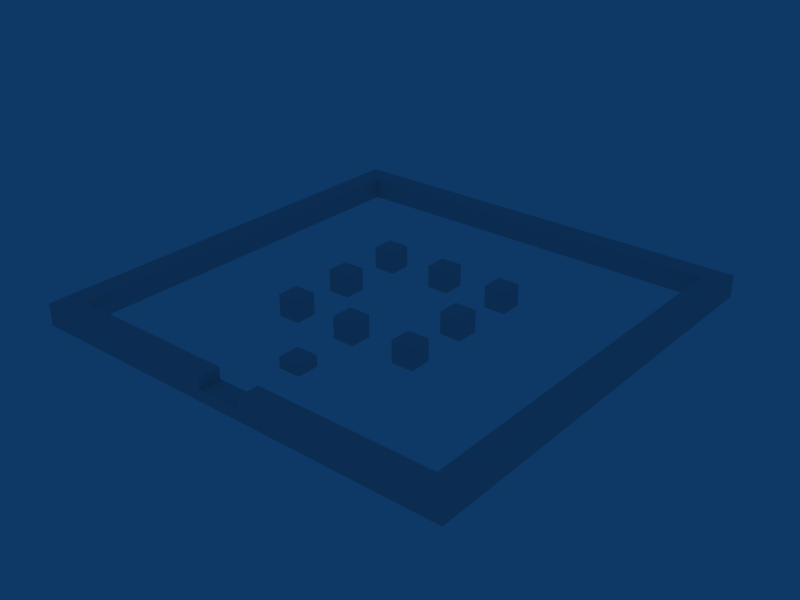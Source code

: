 # Source: level_n.blend  (saved by Blender 2.49.2; exported with 4.5.12 LTS)
import bpy
from mathutils import Matrix  # noqa: F401  (used for matrix-valued properties, if any)

bpy.ops.wm.read_factory_settings(use_empty=True)
scene = bpy.context.scene
scene.name = 'Scene'

# ---- collections
col_collection_1 = bpy.data.collections.new('Collection 1'); scene.collection.children.link(col_collection_1)

# ---- materials (node trees are filled in below, after node groups)
mat_material = bpy.data.materials.new('Material')
mat_material.alpha_threshold = 0.0
mat_material.roughness = 0.5
mat_material.line_color = (0.0, 0.0, 0.0, 1.0)

# ---- material node trees

# ---- world
world_world = bpy.data.worlds.new('World'); scene.world = world_world
world_world.color = (0.05656, 0.2208, 0.4)
world_world.use_sun_shadow = False
world_world.sun_shadow_jitter_overblur = 0.0
world_world.cycles.sampling_method = 'MANUAL'
world_world.cycles.sample_map_resolution = 256

# ---- meshes
me_cube_162 = bpy.data.meshes.new('Cube.162')
me_cube_162.from_pydata([(1.0, 1.0, -1.0), (1.0, -1.0, -1.0), (-1.0, -1.0, -1.0), (-1.0, 1.0, -1.0), (1.0, 1.0, 1.0), (1.0, -1.0, 1.0), (-1.0, -1.0, 1.0), (-1.0, 1.0, 1.0)], [], [(0, 1, 2, 3), (4, 7, 6, 5), (0, 4, 5, 1), (1, 5, 6, 2), (2, 6, 7, 3), (4, 0, 3, 7)])
_uv = me_cube_162.uv_layers.new(name='UVTex')
_uv.uv.foreach_set('vector', [0.0, 0.0, 0.0, -1.0, -1.0, -1.0, -1.0, 2.384e-07, 2.384e-07, 1.0, -1.0, 1.0, -1.0, 1.788e-07, -3.576e-07, -2.98e-07, 0.0, 0.0, -2.384e-07, 1.0, -1.0, 1.0, -1.0, 0.0, 0.0, 0.0, -3.576e-07, 1.0, -1.0, 1.0, -1.0, 0.0, 8.941e-08, 0.0, 1.788e-07, 1.0, 1.0, 1.0, 1.0, 0.0, 2.384e-07, 0.0, 0.0, -1.0, -1.0, -1.0, -1.0, 0.0])
me_cube_162.materials.append(mat_material)
me_cube_162.use_remesh_preserve_volume = False
me_cube_162.use_remesh_preserve_attributes = False
me_cube_162.use_mirror_vertex_groups = False
me_cube_162.update()
me_cube_161 = bpy.data.meshes.new('Cube.161')
me_cube_161.from_pydata([(1.0, 1.0, -1.0), (1.0, -1.0, -1.0), (-1.0, -1.0, -1.0), (-1.0, 1.0, -1.0), (1.0, 1.0, 1.0), (1.0, -1.0, 1.0), (-1.0, -1.0, 1.0), (-1.0, 1.0, 1.0)], [], [(0, 1, 2, 3), (4, 7, 6, 5), (0, 4, 5, 1), (1, 5, 6, 2), (2, 6, 7, 3), (4, 0, 3, 7)])
_uv = me_cube_161.uv_layers.new(name='UVTex')
_uv.uv.foreach_set('vector', [0.0, 0.0, 0.0, -1.0, -1.0, -1.0, -1.0, 2.384e-07, 2.384e-07, 1.0, -1.0, 1.0, -1.0, 1.788e-07, -3.576e-07, -2.98e-07, 0.0, 0.0, -2.384e-07, 1.0, -1.0, 1.0, -1.0, 0.0, 0.0, 0.0, -3.576e-07, 1.0, -1.0, 1.0, -1.0, 0.0, 8.941e-08, 0.0, 1.788e-07, 1.0, 1.0, 1.0, 1.0, 0.0, 2.384e-07, 0.0, 0.0, -1.0, -1.0, -1.0, -1.0, 0.0])
me_cube_161.materials.append(mat_material)
me_cube_161.use_remesh_preserve_volume = False
me_cube_161.use_remesh_preserve_attributes = False
me_cube_161.use_mirror_vertex_groups = False
me_cube_161.update()
me_cube_160 = bpy.data.meshes.new('Cube.160')
me_cube_160.from_pydata([(1.0, 1.0, -1.0), (1.0, -1.0, -1.0), (-1.0, -1.0, -1.0), (-1.0, 1.0, -1.0), (1.0, 1.0, 1.0), (1.0, -1.0, 1.0), (-1.0, -1.0, 1.0), (-1.0, 1.0, 1.0)], [], [(0, 1, 2, 3), (4, 7, 6, 5), (0, 4, 5, 1), (1, 5, 6, 2), (2, 6, 7, 3), (4, 0, 3, 7)])
_uv = me_cube_160.uv_layers.new(name='UVTex')
_uv.uv.foreach_set('vector', [0.0, 0.0, 0.0, -1.0, -1.0, -1.0, -1.0, 2.384e-07, 2.384e-07, 1.0, -1.0, 1.0, -1.0, 1.788e-07, -3.576e-07, -2.98e-07, 0.0, 0.0, -2.384e-07, 1.0, -1.0, 1.0, -1.0, 0.0, 0.0, 0.0, -3.576e-07, 1.0, -1.0, 1.0, -1.0, 0.0, 8.941e-08, 0.0, 1.788e-07, 1.0, 1.0, 1.0, 1.0, 0.0, 2.384e-07, 0.0, 0.0, -1.0, -1.0, -1.0, -1.0, 0.0])
me_cube_160.materials.append(mat_material)
me_cube_160.use_remesh_preserve_volume = False
me_cube_160.use_remesh_preserve_attributes = False
me_cube_160.use_mirror_vertex_groups = False
me_cube_160.update()
me_cube_159 = bpy.data.meshes.new('Cube.159')
me_cube_159.from_pydata([(1.0, 1.0, -1.0), (1.0, -1.0, -1.0), (-1.0, -1.0, -1.0), (-1.0, 1.0, -1.0), (1.0, 1.0, 1.0), (1.0, -1.0, 1.0), (-1.0, -1.0, 1.0), (-1.0, 1.0, 1.0)], [], [(0, 1, 2, 3), (4, 7, 6, 5), (0, 4, 5, 1), (1, 5, 6, 2), (2, 6, 7, 3), (4, 0, 3, 7)])
_uv = me_cube_159.uv_layers.new(name='UVTex')
_uv.uv.foreach_set('vector', [0.0, 0.0, 0.0, -1.0, -1.0, -1.0, -1.0, 2.384e-07, 2.384e-07, 1.0, -1.0, 1.0, -1.0, 1.788e-07, -3.576e-07, -2.98e-07, 0.0, 0.0, -2.384e-07, 1.0, -1.0, 1.0, -1.0, 0.0, 0.0, 0.0, -3.576e-07, 1.0, -1.0, 1.0, -1.0, 0.0, 8.941e-08, 0.0, 1.788e-07, 1.0, 1.0, 1.0, 1.0, 0.0, 2.384e-07, 0.0, 0.0, -1.0, -1.0, -1.0, -1.0, 0.0])
me_cube_159.materials.append(mat_material)
me_cube_159.use_remesh_preserve_volume = False
me_cube_159.use_remesh_preserve_attributes = False
me_cube_159.use_mirror_vertex_groups = False
me_cube_159.update()
me_cube_157 = bpy.data.meshes.new('Cube.157')
me_cube_157.from_pydata([(1.0, 1.0, -1.0), (1.0, -1.0, -1.0), (-1.0, -1.0, -1.0), (-1.0, 1.0, -1.0), (1.0, 1.0, 1.0), (1.0, -1.0, 1.0), (-1.0, -1.0, 1.0), (-1.0, 1.0, 1.0)], [], [(0, 1, 2, 3), (4, 7, 6, 5), (0, 4, 5, 1), (1, 5, 6, 2), (2, 6, 7, 3), (4, 0, 3, 7)])
_uv = me_cube_157.uv_layers.new(name='UVTex')
_uv.uv.foreach_set('vector', [0.0, 0.0, 0.0, -1.0, -1.0, -1.0, -1.0, 2.384e-07, 2.384e-07, 1.0, -1.0, 1.0, -1.0, 1.788e-07, -3.576e-07, -2.98e-07, 0.0, 0.0, -2.384e-07, 1.0, -1.0, 1.0, -1.0, 0.0, 0.0, 0.0, -3.576e-07, 1.0, -1.0, 1.0, -1.0, 0.0, 8.941e-08, 0.0, 1.788e-07, 1.0, 1.0, 1.0, 1.0, 0.0, 2.384e-07, 0.0, 0.0, -1.0, -1.0, -1.0, -1.0, 0.0])
me_cube_157.materials.append(mat_material)
me_cube_157.use_remesh_preserve_volume = False
me_cube_157.use_remesh_preserve_attributes = False
me_cube_157.use_mirror_vertex_groups = False
me_cube_157.update()
me_cube_156 = bpy.data.meshes.new('Cube.156')
me_cube_156.from_pydata([(1.0, 1.0, -1.0), (1.0, -1.0, -1.0), (-1.0, -1.0, -1.0), (-1.0, 1.0, -1.0), (1.0, 1.0, 1.0), (1.0, -1.0, 1.0), (-1.0, -1.0, 1.0), (-1.0, 1.0, 1.0)], [], [(0, 1, 2, 3), (4, 7, 6, 5), (0, 4, 5, 1), (1, 5, 6, 2), (2, 6, 7, 3), (4, 0, 3, 7)])
_uv = me_cube_156.uv_layers.new(name='UVTex')
_uv.uv.foreach_set('vector', [0.0, 0.0, 0.0, -1.0, -1.0, -1.0, -1.0, 2.384e-07, 2.384e-07, 1.0, -1.0, 1.0, -1.0, 1.788e-07, -3.576e-07, -2.98e-07, 0.0, 0.0, -2.384e-07, 1.0, -1.0, 1.0, -1.0, 0.0, 0.0, 0.0, -3.576e-07, 1.0, -1.0, 1.0, -1.0, 0.0, 8.941e-08, 0.0, 1.788e-07, 1.0, 1.0, 1.0, 1.0, 0.0, 2.384e-07, 0.0, 0.0, -1.0, -1.0, -1.0, -1.0, 0.0])
me_cube_156.materials.append(mat_material)
me_cube_156.use_remesh_preserve_volume = False
me_cube_156.use_remesh_preserve_attributes = False
me_cube_156.use_mirror_vertex_groups = False
me_cube_156.update()
me_cube_155 = bpy.data.meshes.new('Cube.155')
me_cube_155.from_pydata([(1.0, 1.0, -1.0), (1.0, -1.0, -1.0), (-1.0, -1.0, -1.0), (-1.0, 1.0, -1.0), (1.0, 1.0, 1.0), (1.0, -1.0, 1.0), (-1.0, -1.0, 1.0), (-1.0, 1.0, 1.0)], [], [(0, 1, 2, 3), (4, 7, 6, 5), (0, 4, 5, 1), (1, 5, 6, 2), (2, 6, 7, 3), (4, 0, 3, 7)])
_uv = me_cube_155.uv_layers.new(name='UVTex')
_uv.uv.foreach_set('vector', [0.0, 0.0, 0.0, -1.0, -1.0, -1.0, -1.0, 2.384e-07, 2.384e-07, 1.0, -1.0, 1.0, -1.0, 1.788e-07, -3.576e-07, -2.98e-07, 0.0, 0.0, -2.384e-07, 1.0, -1.0, 1.0, -1.0, 0.0, 0.0, 0.0, -3.576e-07, 1.0, -1.0, 1.0, -1.0, 0.0, 8.941e-08, 0.0, 1.788e-07, 1.0, 1.0, 1.0, 1.0, 0.0, 2.384e-07, 0.0, 0.0, -1.0, -1.0, -1.0, -1.0, 0.0])
me_cube_155.materials.append(mat_material)
me_cube_155.use_remesh_preserve_volume = False
me_cube_155.use_remesh_preserve_attributes = False
me_cube_155.use_mirror_vertex_groups = False
me_cube_155.update()
me_cube_082 = bpy.data.meshes.new('Cube.082')
me_cube_082.from_pydata([(1.0, 1.0, -1.0), (1.0, -1.0, -1.0), (-1.0, -1.0, -1.0), (-1.0, 1.0, -1.0), (1.0, 1.0, 1.0), (1.0, -1.0, 1.0), (-1.0, -1.0, 1.0), (-1.0, 1.0, 1.0)], [], [(0, 1, 2, 3), (4, 7, 6, 5), (0, 4, 5, 1), (1, 5, 6, 2), (2, 6, 7, 3), (4, 0, 3, 7)])
_uv = me_cube_082.uv_layers.new(name='UVTex')
_uv.uv.foreach_set('vector', [0.0, 0.0, 0.0, -1.0, -1.0, -1.0, -1.0, 2.384e-07, 2.384e-07, 1.0, -1.0, 1.0, -1.0, 1.788e-07, -3.576e-07, -2.98e-07, 0.0, 0.0, -2.384e-07, 1.0, -1.0, 1.0, -1.0, 0.0, 0.0, 0.0, -3.576e-07, 1.0, -1.0, 1.0, -1.0, 0.0, 8.941e-08, 0.0, 1.788e-07, 1.0, 1.0, 1.0, 1.0, 0.0, 2.384e-07, 0.0, 0.0, -1.0, -1.0, -1.0, -1.0, 0.0])
me_cube_082.materials.append(mat_material)
me_cube_082.use_remesh_preserve_volume = False
me_cube_082.use_remesh_preserve_attributes = False
me_cube_082.use_mirror_vertex_groups = False
me_cube_082.update()
me_cube_080 = bpy.data.meshes.new('Cube.080')
me_cube_080.from_pydata([(1.0, 1.0, -1.0), (1.0, -1.0, -1.0), (-1.0, -1.0, -1.0), (-1.0, 1.0, -1.0), (1.0, 1.0, 1.0), (1.0, -1.0, 1.0), (-1.0, -1.0, 1.0), (-1.0, 1.0, 1.0)], [], [(0, 1, 2, 3), (4, 7, 6, 5), (0, 4, 5, 1), (1, 5, 6, 2), (2, 6, 7, 3), (4, 0, 3, 7)])
_uv = me_cube_080.uv_layers.new(name='UVTex')
_uv.uv.foreach_set('vector', [0.0, 0.0, 0.0, -1.0, -1.0, -1.0, -1.0, 2.384e-07, 2.384e-07, 1.0, -1.0, 1.0, -1.0, 1.788e-07, -3.576e-07, -2.98e-07, 0.0, 0.0, -2.384e-07, 1.0, -1.0, 1.0, -1.0, 0.0, 0.0, 0.0, -3.576e-07, 1.0, -1.0, 1.0, -1.0, 0.0, 8.941e-08, 0.0, 1.788e-07, 1.0, 1.0, 1.0, 1.0, 0.0, 2.384e-07, 0.0, 0.0, -1.0, -1.0, -1.0, -1.0, 0.0])
me_cube_080.materials.append(mat_material)
me_cube_080.use_remesh_preserve_volume = False
me_cube_080.use_remesh_preserve_attributes = False
me_cube_080.use_mirror_vertex_groups = False
me_cube_080.update()
me_cube_031 = bpy.data.meshes.new('Cube.031')
me_cube_031.from_pydata([(23.0, 3.0, -1.0), (21.0, 1.0, -1.0), (23.0, 1.0, 1.0), (21.0, 1.0, 1.0), (21.0, 3.0, 1.0), (21.0, 3.0, -1.0), (23.0, 5.0, 1.0), (23.0, 3.0, 1.0), (21.0, 5.0, 1.0), (23.0, 5.0, -1.0), (21.0, 5.0, -1.0), (23.0, 9.0, -1.0), (23.0, 7.0, -1.0), (21.0, 7.0, -1.0), (23.0, 7.0, 1.0), (21.0, 7.0, 1.0), (21.0, 9.0, 1.0), (23.0, 11.0, -1.0), (21.0, 9.0, -1.0), (21.0, 11.0, -1.0), (23.0, 11.0, 1.0), (23.0, 9.0, 1.0), (21.0, 13.0, -1.0), (23.0, 13.0, 1.0), (21.0, 11.0, 1.0), (21.0, 13.0, 1.0), (23.0, 23.0, -1.0), (21.0, 23.0, -1.0), (23.0, 23.0, 1.0), (23.0, 21.0, 1.0), (21.0, 21.0, 1.0), (23.0, 21.0, -1.0), (23.0, 19.0, -1.0), (21.0, 19.0, -1.0), (21.0, 21.0, -1.0), (21.0, 19.0, 1.0), (23.0, 17.0, -1.0), (21.0, 17.0, -1.0), (23.0, 19.0, 1.0), (23.0, 17.0, 1.0), (21.0, 15.0, -1.0), (21.0, 17.0, 1.0), (23.0, 15.0, -1.0), (23.0, 13.0, -1.0), (23.0, 15.0, 1.0), (21.0, 15.0, 1.0), (23.0, 25.0, -1.0), (21.0, 25.0, -1.0), (23.0, 25.0, 1.0), (21.0, 23.0, 1.0), (21.0, 25.0, 1.0), (23.0, 27.0, -1.0), (21.0, 27.0, -1.0), (21.0, 27.0, 1.0), (23.0, 29.0, -1.0), (23.0, 27.0, 1.0), (21.0, 29.0, 1.0), (21.0, 29.0, -1.0), (23.0, 29.0, 1.0), (21.0, 31.0, 1.0), (23.0, 33.0, -1.0), (23.0, 31.0, -1.0), (21.0, 31.0, -1.0), (23.0, 31.0, 1.0), (21.0, 33.0, 1.0), (23.0, 37.0, -1.0), (23.0, 37.0, 1.0), (23.0, 35.0, -1.0), (21.0, 33.0, -1.0), (21.0, 35.0, -1.0), (23.0, 35.0, 1.0), (23.0, 33.0, 1.0), (21.0, 35.0, 1.0), (-17.0, 33.0, -1.0), (-15.0, 35.0, 1.0), (-17.0, 35.0, 1.0), (-15.0, 35.0, -1.0), (-17.0, 35.0, -1.0), (-17.0, 37.0, -1.0), (-17.0, 37.0, 1.0), (-15.0, 33.0, -1.0), (-15.0, 31.0, -1.0), (-17.0, 31.0, -1.0), (-15.0, 33.0, 1.0), (-17.0, 31.0, 1.0), (-17.0, 33.0, 1.0), (-17.0, 29.0, -1.0), (-15.0, 31.0, 1.0), (-15.0, 29.0, 1.0), (-15.0, 29.0, -1.0), (-15.0, 27.0, -1.0), (-17.0, 27.0, -1.0), (-15.0, 27.0, 1.0), (-17.0, 27.0, 1.0), (-17.0, 29.0, 1.0), (-15.0, 25.0, -1.0), (-15.0, 25.0, 1.0), (-17.0, 23.0, -1.0), (-17.0, 25.0, -1.0), (-15.0, 23.0, 1.0), (-17.0, 23.0, 1.0), (-17.0, 25.0, 1.0), (-17.0, 15.0, -1.0), (-15.0, 13.0, 1.0), (-17.0, 15.0, 1.0), (-15.0, 15.0, -1.0), (-15.0, 15.0, 1.0), (-15.0, 19.0, -1.0), (-15.0, 17.0, -1.0), (-17.0, 17.0, -1.0), (-17.0, 19.0, -1.0), (-15.0, 17.0, 1.0), (-17.0, 17.0, 1.0), (-15.0, 21.0, -1.0), (-17.0, 21.0, -1.0), (-15.0, 19.0, 1.0), (-17.0, 19.0, 1.0), (-17.0, 21.0, 1.0), (-15.0, 23.0, -1.0), (-15.0, 21.0, 1.0), (-15.0, 13.0, -1.0), (-15.0, 11.0, -1.0), (-17.0, 13.0, -1.0), (-15.0, 11.0, 1.0), (-17.0, 11.0, 1.0), (-17.0, 13.0, 1.0), (-15.0, 9.0, -1.0), (-17.0, 11.0, -1.0), (-15.0, 9.0, 1.0), (-17.0, 9.0, 1.0), (-17.0, 9.0, -1.0), (-15.0, 7.0, 1.0), (-15.0, 7.0, -1.0), (-17.0, 7.0, -1.0), (-15.0, 5.0, 1.0), (-17.0, 5.0, 1.0), (-17.0, 7.0, 1.0), (-15.0, 5.0, -1.0), (-17.0, 5.0, -1.0), (-15.0, 3.0, 1.0), (-17.0, 3.0, 1.0), (-15.0, 3.0, -1.0), (-17.0, 3.0, -1.0), (-15.0, 1.0, 1.0), (-17.0, -1.0, -1.0), (-17.0, 1.0, -1.0), (-15.0, -1.0, 1.0), (-17.0, -1.0, 1.0), (-17.0, 1.0, 1.0), (-13.0, 1.0, -1.0), (-13.0, -1.0, -1.0), (-15.0, -1.0, -1.0), (-15.0, 1.0, -1.0), (-13.0, 1.0, 1.0), (-13.0, -1.0, 1.0), (-11.0, -1.0, -1.0), (-11.0, 1.0, 1.0), (-11.0, -1.0, 1.0), (-9.0, 1.0, -1.0), (-11.0, 1.0, -1.0), (-9.0, 1.0, 1.0), (-9.0, -1.0, 1.0), (-7.0, 1.0, -1.0), (-9.0, -1.0, -1.0), (-7.0, 1.0, 1.0), (-7.0, -1.0, 1.0), (-5.0, 1.0, -1.0), (-5.0, -1.0, -1.0), (-7.0, -1.0, -1.0), (-5.0, -1.0, 1.0), (-3.0, 1.0, -1.0), (-3.0, -1.0, 1.0), (-5.0, 1.0, 1.0), (-1.0, 1.0, -1.0), (-1.0, -1.0, -1.0), (-3.0, -1.0, -1.0), (-1.0, 1.0, 1.0), (-1.0, -1.0, 1.0), (-3.0, 1.0, 1.0), (1.0, 1.0, -1.0), (1.0, -1.0, -1.0), (1.0, 1.0, 1.0), (1.0, -1.0, 1.0), (23.0, 1.0, -1.0), (23.0, -1.0, -1.0), (21.0, -1.0, -1.0), (23.0, -1.0, 1.0), (19.0, 1.0, -1.0), (21.0, -1.0, 1.0), (19.0, 1.0, 1.0), (19.0, -1.0, -1.0), (17.0, 1.0, -1.0), (19.0, -1.0, 1.0), (17.0, -1.0, 1.0), (17.0, -1.0, -1.0), (15.0, -1.0, -1.0), (17.0, 1.0, 1.0), (15.0, 1.0, -1.0), (13.0, -1.0, -1.0), (13.0, 1.0, -1.0), (15.0, 1.0, 1.0), (15.0, -1.0, 1.0), (11.0, 1.0, -1.0), (13.0, 1.0, 1.0), (13.0, -1.0, 1.0), (11.0, -1.0, -1.0), (9.0, 1.0, -1.0), (11.0, 1.0, 1.0), (11.0, -1.0, 1.0), (9.0, -1.0, -1.0), (9.0, 1.0, 1.0), (9.0, -1.0, 1.0), (7.0, 1.0, -1.0), (7.0, -1.0, -1.0), (5.0, -1.0, -1.0), (5.0, 1.0, -1.0), (7.0, 1.0, 1.0), (7.0, -1.0, 1.0), (5.0, -1.0, 1.0), (5.0, 1.0, 1.0), (5.0, 39.0, -1.0), (5.0, 37.0, -1.0), (3.0, 39.0, -1.0), (5.0, 39.0, 1.0), (7.0, 39.0, -1.0), (7.0, 39.0, 1.0), (7.0, 37.0, 1.0), (5.0, 37.0, 1.0), (7.0, 37.0, -1.0), (9.0, 37.0, -1.0), (9.0, 39.0, -1.0), (11.0, 39.0, 1.0), (11.0, 37.0, 1.0), (9.0, 37.0, 1.0), (9.0, 39.0, 1.0), (13.0, 37.0, -1.0), (11.0, 37.0, -1.0), (11.0, 39.0, -1.0), (13.0, 37.0, 1.0), (15.0, 37.0, -1.0), (13.0, 39.0, -1.0), (15.0, 37.0, 1.0), (13.0, 39.0, 1.0), (17.0, 39.0, -1.0), (17.0, 37.0, -1.0), (15.0, 39.0, -1.0), (17.0, 37.0, 1.0), (15.0, 39.0, 1.0), (19.0, 39.0, -1.0), (19.0, 39.0, 1.0), (17.0, 39.0, 1.0), (19.0, 37.0, -1.0), (21.0, 37.0, 1.0), (19.0, 37.0, 1.0), (23.0, 39.0, -1.0), (21.0, 37.0, -1.0), (21.0, 39.0, -1.0), (23.0, 39.0, 1.0), (21.0, 39.0, 1.0), (3.0, 37.0, -1.0), (3.0, 39.0, 1.0), (3.0, 37.0, 1.0), (1.0, 39.0, 1.0), (1.0, 39.0, -1.0), (1.0, 37.0, -1.0), (-1.0, 39.0, -1.0), (1.0, 37.0, 1.0), (-1.0, 37.0, -1.0), (-3.0, 37.0, -1.0), (-3.0, 39.0, -1.0), (-1.0, 39.0, 1.0), (-1.0, 37.0, 1.0), (-5.0, 37.0, -1.0), (-3.0, 39.0, 1.0), (-3.0, 37.0, 1.0), (-5.0, 39.0, -1.0), (-7.0, 37.0, -1.0), (-5.0, 39.0, 1.0), (-5.0, 37.0, 1.0), (-7.0, 37.0, 1.0), (-7.0, 39.0, -1.0), (-9.0, 37.0, -1.0), (-9.0, 39.0, -1.0), (-7.0, 39.0, 1.0), (-9.0, 37.0, 1.0), (-11.0, 37.0, -1.0), (-9.0, 39.0, 1.0), (-11.0, 39.0, -1.0), (-13.0, 39.0, -1.0), (-11.0, 39.0, 1.0), (-11.0, 37.0, 1.0), (-13.0, 39.0, 1.0), (-13.0, 37.0, -1.0), (-13.0, 37.0, 1.0), (-15.0, 37.0, 1.0), (-15.0, 39.0, -1.0), (-15.0, 37.0, -1.0), (-17.0, 39.0, -1.0), (-15.0, 39.0, 1.0), (-17.0, 39.0, 1.0)], [], [(0, 183, 1, 5), (7, 4, 3, 2), (0, 7, 2, 183), (1, 3, 4, 5), (9, 0, 5, 10), (6, 8, 4, 7), (7, 0, 9, 6), (5, 4, 8, 10), (12, 9, 10, 13), (14, 15, 8, 6), (12, 14, 6, 9), (10, 8, 15, 13), (11, 12, 13, 18), (21, 16, 15, 14), (11, 21, 14, 12), (13, 15, 16, 18), (17, 11, 18, 19), (20, 24, 16, 21), (17, 20, 21, 11), (18, 16, 24, 19), (43, 17, 19, 22), (23, 25, 24, 20), (43, 23, 20, 17), (19, 24, 25, 22), (26, 31, 34, 27), (28, 49, 30, 29), (26, 28, 29, 31), (34, 30, 49, 27), (31, 32, 33, 34), (29, 30, 35, 38), (31, 29, 38, 32), (33, 35, 30, 34), (32, 36, 37, 33), (38, 35, 41, 39), (32, 38, 39, 36), (37, 41, 35, 33), (36, 42, 40, 37), (39, 41, 45, 44), (36, 39, 44, 42), (40, 45, 41, 37), (42, 43, 22, 40), (44, 45, 25, 23), (42, 44, 23, 43), (22, 25, 45, 40), (46, 26, 27, 47), (48, 50, 49, 28), (46, 48, 28, 26), (27, 49, 50, 47), (51, 46, 47, 52), (55, 53, 50, 48), (51, 55, 48, 46), (47, 50, 53, 52), (54, 51, 52, 57), (58, 56, 53, 55), (54, 58, 55, 51), (52, 53, 56, 57), (61, 54, 57, 62), (63, 59, 56, 58), (61, 63, 58, 54), (57, 56, 59, 62), (60, 61, 62, 68), (71, 64, 59, 63), (60, 71, 63, 61), (62, 59, 64, 68), (65, 67, 69, 255), (66, 252, 72, 70), (65, 66, 70, 67), (69, 72, 252, 255), (67, 60, 68, 69), (70, 72, 64, 71), (67, 70, 71, 60), (68, 64, 72, 69), (76, 80, 73, 77), (74, 75, 85, 83), (76, 74, 83, 80), (73, 85, 75, 77), (296, 76, 77, 78), (294, 79, 75, 74), (296, 294, 74, 76), (77, 75, 79, 78), (80, 81, 82, 73), (83, 85, 84, 87), (80, 83, 87, 81), (82, 84, 85, 73), (81, 89, 86, 82), (87, 84, 94, 88), (81, 87, 88, 89), (86, 94, 84, 82), (89, 90, 91, 86), (88, 94, 93, 92), (89, 88, 92, 90), (91, 93, 94, 86), (90, 95, 98, 91), (92, 93, 101, 96), (90, 92, 96, 95), (98, 101, 93, 91), (95, 118, 97, 98), (96, 101, 100, 99), (95, 96, 99, 118), (97, 100, 101, 98), (105, 120, 122, 102), (106, 104, 125, 103), (105, 106, 103, 120), (122, 125, 104, 102), (108, 105, 102, 109), (111, 112, 104, 106), (108, 111, 106, 105), (102, 104, 112, 109), (107, 108, 109, 110), (115, 116, 112, 111), (107, 115, 111, 108), (109, 112, 116, 110), (113, 107, 110, 114), (119, 117, 116, 115), (113, 119, 115, 107), (110, 116, 117, 114), (118, 113, 114, 97), (99, 100, 117, 119), (118, 99, 119, 113), (114, 117, 100, 97), (120, 121, 127, 122), (103, 125, 124, 123), (120, 103, 123, 121), (127, 124, 125, 122), (121, 126, 130, 127), (123, 124, 129, 128), (121, 123, 128, 126), (130, 129, 124, 127), (126, 132, 133, 130), (128, 129, 136, 131), (126, 128, 131, 132), (133, 136, 129, 130), (132, 137, 138, 133), (131, 136, 135, 134), (132, 131, 134, 137), (138, 135, 136, 133), (137, 141, 142, 138), (134, 135, 140, 139), (137, 134, 139, 141), (142, 140, 135, 138), (141, 152, 145, 142), (139, 140, 148, 143), (141, 139, 143, 152), (145, 148, 140, 142), (152, 151, 144, 145), (143, 148, 147, 146), (151, 146, 147, 144), (144, 147, 148, 145), (149, 150, 151, 152), (153, 143, 146, 154), (150, 154, 146, 151), (153, 149, 152, 143), (159, 155, 150, 149), (156, 153, 154, 157), (155, 157, 154, 150), (156, 159, 149, 153), (158, 163, 155, 159), (160, 156, 157, 161), (163, 161, 157, 155), (160, 158, 159, 156), (162, 168, 163, 158), (164, 160, 161, 165), (168, 165, 161, 163), (164, 162, 158, 160), (166, 167, 168, 162), (172, 164, 165, 169), (167, 169, 165, 168), (172, 166, 162, 164), (170, 175, 167, 166), (178, 172, 169, 171), (175, 171, 169, 167), (178, 170, 166, 172), (173, 174, 175, 170), (176, 178, 171, 177), (174, 177, 171, 175), (176, 173, 170, 178), (179, 180, 174, 173), (181, 176, 177, 182), (179, 181, 182, 180), (180, 182, 177, 174), (181, 179, 173, 176), (183, 184, 185, 1), (2, 3, 188, 186), (183, 2, 186, 184), (184, 186, 188, 185), (1, 185, 190, 187), (3, 189, 192, 188), (185, 188, 192, 190), (3, 1, 187, 189), (187, 190, 194, 191), (189, 196, 193, 192), (190, 192, 193, 194), (189, 187, 191, 196), (191, 194, 195, 197), (196, 200, 201, 193), (194, 193, 201, 195), (196, 191, 197, 200), (197, 195, 198, 199), (200, 203, 204, 201), (195, 201, 204, 198), (200, 197, 199, 203), (199, 198, 205, 202), (203, 207, 208, 204), (198, 204, 208, 205), (203, 199, 202, 207), (202, 205, 209, 206), (207, 210, 211, 208), (205, 208, 211, 209), (207, 202, 206, 210), (206, 209, 213, 212), (210, 216, 217, 211), (209, 211, 217, 213), (210, 206, 212, 216), (212, 213, 214, 215), (216, 219, 218, 217), (213, 217, 218, 214), (214, 218, 219, 215), (216, 212, 215, 219), (220, 221, 259, 222), (223, 260, 261, 227), (221, 227, 261, 259), (223, 220, 222, 260), (224, 228, 221, 220), (225, 223, 227, 226), (228, 226, 227, 221), (225, 224, 220, 223), (230, 229, 228, 224), (234, 225, 226, 233), (229, 233, 226, 228), (234, 230, 224, 225), (237, 236, 229, 230), (231, 234, 233, 232), (236, 232, 233, 229), (231, 237, 230, 234), (240, 235, 236, 237), (242, 231, 232, 238), (235, 238, 232, 236), (242, 240, 237, 231), (245, 239, 235, 240), (247, 242, 238, 241), (239, 241, 238, 235), (247, 245, 240, 242), (243, 244, 239, 245), (250, 247, 241, 246), (244, 246, 241, 239), (250, 243, 245, 247), (248, 251, 244, 243), (249, 250, 246, 253), (251, 253, 246, 244), (249, 248, 243, 250), (256, 255, 251, 248), (258, 249, 253, 252), (255, 252, 253, 251), (258, 256, 248, 249), (254, 65, 255, 256), (257, 258, 252, 66), (254, 257, 66, 65), (257, 254, 256, 258), (222, 259, 264, 263), (260, 262, 266, 261), (259, 261, 266, 264), (260, 222, 263, 262), (263, 264, 267, 265), (262, 270, 271, 266), (264, 266, 271, 267), (262, 263, 265, 270), (265, 267, 268, 269), (270, 273, 274, 271), (267, 271, 274, 268), (270, 265, 269, 273), (269, 268, 272, 275), (273, 277, 278, 274), (268, 274, 278, 272), (273, 269, 275, 277), (275, 272, 276, 280), (277, 283, 279, 278), (272, 278, 279, 276), (277, 275, 280, 283), (280, 276, 281, 282), (283, 286, 284, 279), (276, 279, 284, 281), (283, 280, 282, 286), (282, 281, 285, 287), (286, 289, 290, 284), (281, 284, 290, 285), (286, 282, 287, 289), (287, 285, 292, 288), (289, 291, 293, 290), (285, 290, 293, 292), (289, 287, 288, 291), (288, 292, 296, 295), (291, 298, 294, 293), (292, 293, 294, 296), (291, 288, 295, 298), (295, 296, 78, 297), (298, 299, 79, 294), (78, 79, 299, 297), (298, 295, 297, 299)])
_uv = me_cube_031.uv_layers.new(name='UVTex')
_uv.uv.foreach_set('vector', [0.0, 0.0, 0.0, -1.0, -1.0, -1.0, -1.0, 2.384e-07, 2.384e-07, 1.0, -1.0, 1.0, -1.0, 1.788e-07, -3.576e-07, -2.98e-07, 0.0, 0.0, -2.384e-07, 1.0, -1.0, 1.0, -1.0, 0.0, 8.941e-08, 0.0, 1.788e-07, 1.0, 1.0, 1.0, 1.0, 0.0, 0.0, 0.0, 0.0, -1.0, -1.0, -1.0, -1.0, 2.384e-07, 2.384e-07, 1.0, -1.0, 1.0, -1.0, 1.788e-07, -3.576e-07, -2.98e-07, -1.0, 1.0, -1.0, 0.0, 0.0, 0.0, -2.384e-07, 1.0, 8.941e-08, 0.0, 1.788e-07, 1.0, 1.0, 1.0, 1.0, 0.0, 0.0, 0.0, 0.0, -1.0, -1.0, -1.0, -1.0, 2.384e-07, 2.384e-07, 1.0, -1.0, 1.0, -1.0, 1.788e-07, -3.576e-07, -2.98e-07, 0.0, 0.0, -2.384e-07, 1.0, -1.0, 1.0, -1.0, 0.0, 8.941e-08, 0.0, 1.788e-07, 1.0, 1.0, 1.0, 1.0, 0.0, 0.0, 0.0, 0.0, -1.0, -1.0, -1.0, -1.0, 2.384e-07, 2.384e-07, 1.0, -1.0, 1.0, -1.0, 1.788e-07, -3.576e-07, -2.98e-07, 0.0, 0.0, -2.384e-07, 1.0, -1.0, 1.0, -1.0, 0.0, 8.941e-08, 0.0, 1.788e-07, 1.0, 1.0, 1.0, 1.0, 0.0, 0.0, 0.0, 0.0, -1.0, -1.0, -1.0, -1.0, 2.384e-07, 2.384e-07, 1.0, -1.0, 1.0, -1.0, 1.788e-07, -3.576e-07, -2.98e-07, 0.0, 0.0, -2.384e-07, 1.0, -1.0, 1.0, -1.0, 0.0, 8.941e-08, 0.0, 1.788e-07, 1.0, 1.0, 1.0, 1.0, 0.0, 0.0, 0.0, 0.0, -1.0, -1.0, -1.0, -1.0, 2.384e-07, 2.384e-07, 1.0, -1.0, 1.0, -1.0, 1.788e-07, -3.576e-07, -2.98e-07, 0.0, 0.0, -2.384e-07, 1.0, -1.0, 1.0, -1.0, 0.0, 8.941e-08, 0.0, 1.788e-07, 1.0, 1.0, 1.0, 1.0, 0.0, 0.0, 0.0, 0.0, -1.0, -1.0, -1.0, -1.0, 2.384e-07, 2.384e-07, 1.0, -1.0, 1.0, -1.0, 1.788e-07, -3.576e-07, -2.98e-07, 0.0, 0.0, -2.384e-07, 1.0, -1.0, 1.0, -1.0, 0.0, 8.941e-08, 0.0, 1.788e-07, 1.0, 1.0, 1.0, 1.0, 0.0, 0.0, 0.0, 0.0, -1.0, -1.0, -1.0, -1.0, 2.384e-07, 2.384e-07, 1.0, -1.0, 1.0, -1.0, 1.788e-07, -3.576e-07, -2.98e-07, 0.0, 0.0, -2.384e-07, 1.0, -1.0, 1.0, -1.0, 0.0, 8.941e-08, 0.0, 1.788e-07, 1.0, 1.0, 1.0, 1.0, 0.0, 0.0, 0.0, 0.0, -1.0, -1.0, -1.0, -1.0, 2.384e-07, 2.384e-07, 1.0, -1.0, 1.0, -1.0, 1.788e-07, -3.576e-07, -2.98e-07, 0.0, 0.0, -2.384e-07, 1.0, -1.0, 1.0, -1.0, 0.0, 8.941e-08, 0.0, 1.788e-07, 1.0, 1.0, 1.0, 1.0, 0.0, 0.0, 0.0, 0.0, -1.0, -1.0, -1.0, -1.0, 2.384e-07, 2.384e-07, 1.0, -1.0, 1.0, -1.0, 1.788e-07, -3.576e-07, -2.98e-07, 0.0, 0.0, -2.384e-07, 1.0, -1.0, 1.0, -1.0, 0.0, 8.941e-08, 0.0, 1.788e-07, 1.0, 1.0, 1.0, 1.0, 0.0, 0.0, 0.0, 0.0, -1.0, -1.0, -1.0, -1.0, 2.384e-07, 2.384e-07, 1.0, -1.0, 1.0, -1.0, 1.788e-07, -3.576e-07, -2.98e-07, 0.0, 0.0, -2.384e-07, 1.0, -1.0, 1.0, -1.0, 0.0, 8.941e-08, 0.0, 1.788e-07, 1.0, 1.0, 1.0, 1.0, 0.0, 0.0, 0.0, 0.0, -1.0, -1.0, -1.0, -1.0, 2.384e-07, 2.384e-07, 1.0, -1.0, 1.0, -1.0, 1.788e-07, -3.576e-07, -2.98e-07, 0.0, 0.0, -2.384e-07, 1.0, -1.0, 1.0, -1.0, 0.0, 8.941e-08, 0.0, 1.788e-07, 1.0, 1.0, 1.0, 1.0, 0.0, 0.0, 0.0, 0.0, -1.0, -1.0, -1.0, -1.0, 2.384e-07, 2.384e-07, 1.0, -1.0, 1.0, -1.0, 1.788e-07, -3.576e-07, -2.98e-07, 0.0, 0.0, -2.384e-07, 1.0, -1.0, 1.0, -1.0, 0.0, 8.941e-08, 0.0, 1.788e-07, 1.0, 1.0, 1.0, 1.0, 0.0, 0.0, 0.0, 0.0, -1.0, -1.0, -1.0, -1.0, 2.384e-07, 2.384e-07, 1.0, -1.0, 1.0, -1.0, 1.788e-07, -3.576e-07, -2.98e-07, 0.0, 0.0, -2.384e-07, 1.0, -1.0, 1.0, -1.0, 0.0, 8.941e-08, 0.0, 1.788e-07, 1.0, 1.0, 1.0, 1.0, 0.0, 0.0, 0.0, 0.0, -1.0, -1.0, -1.0, -1.0, 2.384e-07, 2.384e-07, 1.0, -1.0, 1.0, -1.0, 1.788e-07, -3.576e-07, -2.98e-07, 0.0, 0.0, -2.384e-07, 1.0, -1.0, 1.0, -1.0, 0.0, 8.941e-08, 0.0, 1.788e-07, 1.0, 1.0, 1.0, 1.0, 0.0, 0.0, 0.0, 0.0, -1.0, -1.0, -1.0, -1.0, 2.384e-07, 2.384e-07, 1.0, -1.0, 1.0, -1.0, 1.788e-07, -3.576e-07, -2.98e-07, 0.0, 0.0, -2.384e-07, 1.0, -1.0, 1.0, -1.0, 0.0, 8.941e-08, 0.0, 1.788e-07, 1.0, 1.0, 1.0, 1.0, 0.0, 0.0, 0.0, 0.0, -1.0, -1.0, -1.0, -1.0, 2.384e-07, 2.384e-07, 1.0, -1.0, 1.0, -1.0, 1.788e-07, -3.576e-07, -2.98e-07, 0.0, 0.0, -2.384e-07, 1.0, -1.0, 1.0, -1.0, 0.0, 8.941e-08, 0.0, 1.788e-07, 1.0, 1.0, 1.0, 1.0, 0.0, 0.0, 0.0, 0.0, -1.0, -1.0, -1.0, -1.0, 2.384e-07, 2.384e-07, 1.0, -1.0, 1.0, -1.0, 1.788e-07, -3.576e-07, -2.98e-07, 0.0, 0.0, -2.384e-07, 1.0, -1.0, 1.0, -1.0, 0.0, 8.941e-08, 0.0, 1.788e-07, 1.0, 1.0, 1.0, 1.0, 0.0, 0.0, 0.0, 0.0, -1.0, -1.0, -1.0, -1.0, 2.384e-07, 2.384e-07, 1.0, -1.0, 1.0, -1.0, 1.788e-07, -3.576e-07, -2.98e-07, 0.0, 0.0, -2.384e-07, 1.0, -1.0, 1.0, -1.0, 0.0, 8.941e-08, 0.0, 1.788e-07, 1.0, 1.0, 1.0, 1.0, 0.0, 0.0, 0.0, 0.0, -1.0, -1.0, -1.0, -1.0, 2.384e-07, 2.384e-07, 1.0, -1.0, 1.0, -1.0, 1.788e-07, -3.576e-07, -2.98e-07, 0.0, 0.0, -2.384e-07, 1.0, -1.0, 1.0, -1.0, 0.0, 8.941e-08, 0.0, 1.788e-07, 1.0, 1.0, 1.0, 1.0, 0.0, 0.0, 0.0, 0.0, -1.0, -1.0, -1.0, -1.0, 2.384e-07, 2.384e-07, 1.0, -1.0, 1.0, -1.0, 1.788e-07, -3.576e-07, -2.98e-07, 0.0, 0.0, -2.384e-07, 1.0, -1.0, 1.0, -1.0, 0.0, 8.941e-08, 0.0, 1.788e-07, 1.0, 1.0, 1.0, 1.0, 0.0, 0.0, 0.0, 0.0, -1.0, -1.0, -1.0, -1.0, 2.384e-07, 2.384e-07, 1.0, -1.0, 1.0, -1.0, 1.788e-07, -3.576e-07, -2.98e-07, 0.0, 0.0, -2.384e-07, 1.0, -1.0, 1.0, -1.0, 0.0, 8.941e-08, 0.0, 1.788e-07, 1.0, 1.0, 1.0, 1.0, 0.0, 0.0, 0.0, 0.0, -1.0, -1.0, -1.0, -1.0, 2.384e-07, 2.384e-07, 1.0, -1.0, 1.0, -1.0, 1.788e-07, -3.576e-07, -2.98e-07, 0.0, 0.0, -2.384e-07, 1.0, -1.0, 1.0, -1.0, 0.0, 8.941e-08, 0.0, 1.788e-07, 1.0, 1.0, 1.0, 1.0, 0.0, 0.0, 0.0, 0.0, -1.0, -1.0, -1.0, -1.0, 2.384e-07, 2.384e-07, 1.0, -1.0, 1.0, -1.0, 1.788e-07, -3.576e-07, -2.98e-07, 0.0, 0.0, -2.384e-07, 1.0, -1.0, 1.0, -1.0, 0.0, 8.941e-08, 0.0, 1.788e-07, 1.0, 1.0, 1.0, 1.0, 0.0, 0.0, 0.0, 0.0, -1.0, -1.0, -1.0, -1.0, 2.384e-07, 2.384e-07, 1.0, -1.0, 1.0, -1.0, 1.788e-07, -3.576e-07, -2.98e-07, 0.0, 0.0, -2.384e-07, 1.0, -1.0, 1.0, -1.0, 0.0, 8.941e-08, 0.0, 1.788e-07, 1.0, 1.0, 1.0, 1.0, 0.0, 0.0, 0.0, 0.0, -1.0, -1.0, -1.0, -1.0, 2.384e-07, 2.384e-07, 1.0, -1.0, 1.0, -1.0, 1.788e-07, -3.576e-07, -2.98e-07, 0.0, 0.0, -2.384e-07, 1.0, -1.0, 1.0, -1.0, 0.0, 8.941e-08, 0.0, 1.788e-07, 1.0, 1.0, 1.0, 1.0, 0.0, 0.0, 0.0, 0.0, -1.0, -1.0, -1.0, -1.0, 2.384e-07, 2.384e-07, 1.0, -1.0, 1.0, -1.0, 1.788e-07, -3.576e-07, -2.98e-07, 0.0, 0.0, -2.384e-07, 1.0, -1.0, 1.0, -1.0, 0.0, 8.941e-08, 0.0, 1.788e-07, 1.0, 1.0, 1.0, 1.0, 0.0, 0.0, 0.0, 0.0, -1.0, -1.0, -1.0, -1.0, 2.384e-07, 2.384e-07, 1.0, -1.0, 1.0, -1.0, 1.788e-07, -3.576e-07, -2.98e-07, 0.0, 0.0, -2.384e-07, 1.0, -1.0, 1.0, -1.0, 0.0, 8.941e-08, 0.0, 1.788e-07, 1.0, 1.0, 1.0, 1.0, 0.0, 0.0, 0.0, 0.0, -1.0, -1.0, -1.0, -1.0, 2.384e-07, 2.384e-07, 1.0, -1.0, 1.0, -1.0, 1.788e-07, -3.576e-07, -2.98e-07, 0.0, 0.0, -2.384e-07, 1.0, -1.0, 1.0, -1.0, 0.0, 8.941e-08, 0.0, 1.788e-07, 1.0, 1.0, 1.0, 1.0, 0.0, 0.0, 0.0, 0.0, -1.0, -1.0, -1.0, -1.0, 2.384e-07, 2.384e-07, 1.0, -1.0, 1.0, -1.0, 1.788e-07, -3.576e-07, -2.98e-07, 0.0, 0.0, -2.384e-07, 1.0, -1.0, 1.0, -1.0, 0.0, 8.941e-08, 0.0, 1.788e-07, 1.0, 1.0, 1.0, 1.0, 0.0, 0.0, 0.0, 0.0, -1.0, -1.0, -1.0, -1.0, 2.384e-07, 2.384e-07, 1.0, -1.0, 1.0, -1.0, 1.788e-07, -3.576e-07, -2.98e-07, 0.0, 0.0, -2.384e-07, 1.0, -1.0, 1.0, -1.0, 0.0, 8.941e-08, 0.0, 1.788e-07, 1.0, 1.0, 1.0, 1.0, 0.0, 0.0, 0.0, 0.0, -1.0, -1.0, -1.0, -1.0, 2.384e-07, 2.384e-07, 1.0, -1.0, 1.0, -1.0, 1.788e-07, -3.576e-07, -2.98e-07, 0.0, 0.0, -2.384e-07, 1.0, -1.0, 1.0, -1.0, 0.0, 8.941e-08, 0.0, 1.788e-07, 1.0, 1.0, 1.0, 1.0, 0.0, 0.0, 0.0, 0.0, -1.0, -1.0, -1.0, -1.0, 2.384e-07, 2.384e-07, 1.0, -1.0, 1.0, -1.0, 1.788e-07, -3.576e-07, -2.98e-07, 0.0, 0.0, -2.384e-07, 1.0, -1.0, 1.0, -1.0, 0.0, 8.941e-08, 0.0, 1.788e-07, 1.0, 1.0, 1.0, 1.0, 0.0, 0.0, 0.0, 0.0, -1.0, -1.0, -1.0, -1.0, 2.384e-07, 2.384e-07, 1.0, -1.0, 1.0, -1.0, 1.788e-07, -3.576e-07, -2.98e-07, 0.0, 0.0, -2.384e-07, 1.0, -1.0, 1.0, -1.0, 0.0, 8.941e-08, 0.0, 1.788e-07, 1.0, 1.0, 1.0, 1.0, 0.0, 0.0, 0.0, 0.0, -1.0, -1.0, -1.0, -1.0, 2.384e-07, 2.384e-07, 1.0, -1.0, 1.0, -1.0, 1.788e-07, -3.576e-07, -2.98e-07, 0.0, 0.0, -2.384e-07, 1.0, -1.0, 1.0, -1.0, 0.0, 8.941e-08, 0.0, 1.788e-07, 1.0, 1.0, 1.0, 1.0, 0.0, 0.0, 0.0, 0.0, -1.0, -1.0, -1.0, -1.0, 2.384e-07, 2.384e-07, 1.0, -1.0, 1.0, -1.0, 1.788e-07, -3.576e-07, -2.98e-07, 0.0, 0.0, -2.384e-07, 1.0, -1.0, 1.0, -1.0, 0.0, 8.941e-08, 0.0, 1.788e-07, 1.0, 1.0, 1.0, 1.0, 0.0, 0.0, 0.0, 0.0, -1.0, -1.0, -1.0, -1.0, 2.384e-07, 2.384e-07, 1.0, -1.0, 1.0, -1.0, 1.788e-07, -3.576e-07, -2.98e-07, 0.0, 0.0, -3.576e-07, 1.0, -1.0, 1.0, -1.0, 0.0, 8.941e-08, 0.0, 1.788e-07, 1.0, 1.0, 1.0, 1.0, 0.0, 0.0, 0.0, 0.0, -1.0, -1.0, -1.0, -1.0, 2.384e-07, 2.384e-07, 1.0, -1.0, 1.0, -1.0, 1.788e-07, -3.576e-07, -2.98e-07, 0.0, 0.0, -3.576e-07, 1.0, -1.0, 1.0, -1.0, 0.0, 2.384e-07, 0.0, 0.0, -1.0, -1.0, -1.0, -1.0, 0.0, 0.0, 0.0, 0.0, -1.0, -1.0, -1.0, -1.0, 2.384e-07, 2.384e-07, 1.0, -1.0, 1.0, -1.0, 1.788e-07, -3.576e-07, -2.98e-07, 0.0, 0.0, -3.576e-07, 1.0, -1.0, 1.0, -1.0, 0.0, 2.384e-07, 0.0, 0.0, -1.0, -1.0, -1.0, -1.0, 0.0, 0.0, 0.0, 0.0, -1.0, -1.0, -1.0, -1.0, 2.384e-07, 2.384e-07, 1.0, -1.0, 1.0, -1.0, 1.788e-07, -3.576e-07, -2.98e-07, 0.0, 0.0, -3.576e-07, 1.0, -1.0, 1.0, -1.0, 0.0, 2.384e-07, 0.0, 0.0, -1.0, -1.0, -1.0, -1.0, 0.0, 0.0, 0.0, 0.0, -1.0, -1.0, -1.0, -1.0, 2.384e-07, 2.384e-07, 1.0, -1.0, 1.0, -1.0, 1.788e-07, -3.576e-07, -2.98e-07, 0.0, 0.0, -3.576e-07, 1.0, -1.0, 1.0, -1.0, 0.0, 2.384e-07, 0.0, 0.0, -1.0, -1.0, -1.0, -1.0, 0.0, 0.0, 0.0, 0.0, -1.0, -1.0, -1.0, -1.0, 2.384e-07, 2.384e-07, 1.0, -1.0, 1.0, -1.0, 1.788e-07, -3.576e-07, -2.98e-07, 0.0, 0.0, -3.576e-07, 1.0, -1.0, 1.0, -1.0, 0.0, 2.384e-07, 0.0, 0.0, -1.0, -1.0, -1.0, -1.0, 0.0, 0.0, 0.0, 0.0, -1.0, -1.0, -1.0, -1.0, 2.384e-07, 2.384e-07, 1.0, -1.0, 1.0, -1.0, 1.788e-07, -3.576e-07, -2.98e-07, 0.0, 0.0, -3.576e-07, 1.0, -1.0, 1.0, -1.0, 0.0, 2.384e-07, 0.0, 0.0, -1.0, -1.0, -1.0, -1.0, 0.0, 0.0, 0.0, 0.0, -1.0, -1.0, -1.0, -1.0, 2.384e-07, 2.384e-07, 1.0, -1.0, 1.0, -1.0, 1.788e-07, -3.576e-07, -2.98e-07, 0.0, 0.0, -3.576e-07, 1.0, -1.0, 1.0, -1.0, 0.0, 2.384e-07, 0.0, 0.0, -1.0, -1.0, -1.0, -1.0, 0.0, 0.0, 0.0, 0.0, -1.0, -1.0, -1.0, -1.0, 2.384e-07, 2.384e-07, 1.0, -1.0, 1.0, -1.0, 1.788e-07, -3.576e-07, -2.98e-07, 0.0, 0.0, -2.384e-07, 1.0, -1.0, 1.0, -1.0, 0.0, 0.0, 0.0, -3.576e-07, 1.0, -1.0, 1.0, -1.0, 0.0, 2.384e-07, 0.0, 0.0, -1.0, -1.0, -1.0, -1.0, 0.0, 0.0, 0.0, 0.0, -1.0, -1.0, -1.0, -1.0, 2.384e-07, 2.384e-07, 1.0, -1.0, 1.0, -1.0, 1.788e-07, -3.576e-07, -2.98e-07, 0.0, 0.0, -2.384e-07, 1.0, -1.0, 1.0, -1.0, 0.0, 0.0, 0.0, -3.576e-07, 1.0, -1.0, 1.0, -1.0, 0.0, 0.0, 0.0, 0.0, -1.0, -1.0, -1.0, -1.0, 2.384e-07, 2.384e-07, 1.0, -1.0, 1.0, -1.0, 1.788e-07, -3.576e-07, -2.98e-07, 0.0, 0.0, -3.576e-07, 1.0, -1.0, 1.0, -1.0, 0.0, 2.384e-07, 0.0, 0.0, -1.0, -1.0, -1.0, -1.0, 0.0, 0.0, 0.0, 0.0, -1.0, -1.0, -1.0, -1.0, 2.384e-07, 2.384e-07, 1.0, -1.0, 1.0, -1.0, 1.788e-07, -3.576e-07, -2.98e-07, 0.0, 0.0, -3.576e-07, 1.0, -1.0, 1.0, -1.0, 0.0, 2.384e-07, 0.0, 0.0, -1.0, -1.0, -1.0, -1.0, 0.0, 0.0, 0.0, 0.0, -1.0, -1.0, -1.0, -1.0, 2.384e-07, 2.384e-07, 1.0, -1.0, 1.0, -1.0, 1.788e-07, -3.576e-07, -2.98e-07, 0.0, 0.0, -3.576e-07, 1.0, -1.0, 1.0, -1.0, 0.0, 2.384e-07, 0.0, 0.0, -1.0, -1.0, -1.0, -1.0, 0.0, 0.0, 0.0, 0.0, -1.0, -1.0, -1.0, -1.0, 2.384e-07, 2.384e-07, 1.0, -1.0, 1.0, -1.0, 1.788e-07, -3.576e-07, -2.98e-07, 0.0, 0.0, -3.576e-07, 1.0, -1.0, 1.0, -1.0, 0.0, 2.384e-07, 0.0, 0.0, -1.0, -1.0, -1.0, -1.0, 0.0, 0.0, 0.0, 0.0, -1.0, -1.0, -1.0, -1.0, 2.384e-07, 2.384e-07, 1.0, -1.0, 1.0, -1.0, 1.788e-07, -3.576e-07, -2.98e-07, 0.0, 0.0, -3.576e-07, 1.0, -1.0, 1.0, -1.0, 0.0, 2.384e-07, 0.0, 0.0, -1.0, -1.0, -1.0, -1.0, 0.0, 0.0, 0.0, 0.0, -1.0, -1.0, -1.0, -1.0, 2.384e-07, 2.384e-07, 1.0, -1.0, 1.0, -1.0, 1.788e-07, -3.576e-07, -2.98e-07, 0.0, 0.0, -3.576e-07, 1.0, -1.0, 1.0, -1.0, 0.0, 2.384e-07, 0.0, 0.0, -1.0, -1.0, -1.0, -1.0, 0.0, 0.0, 0.0, 0.0, -1.0, -1.0, -1.0, -1.0, 2.384e-07, 2.384e-07, 1.0, -1.0, 1.0, -1.0, 1.788e-07, -3.576e-07, -2.98e-07, 0.0, 0.0, -3.576e-07, 1.0, -1.0, 1.0, -1.0, 0.0, 2.384e-07, 0.0, 0.0, -1.0, -1.0, -1.0, -1.0, 0.0, 0.0, 0.0, 0.0, -1.0, -1.0, -1.0, -1.0, 2.384e-07, 2.384e-07, 1.0, -1.0, 1.0, -1.0, 1.788e-07, -3.576e-07, -2.98e-07, 0.0, 0.0, -3.576e-07, 1.0, -1.0, 1.0, -1.0, 0.0, 8.941e-08, 0.0, 1.788e-07, 1.0, 1.0, 1.0, 1.0, 0.0, 2.384e-07, 0.0, 0.0, -1.0, -1.0, -1.0, -1.0, 0.0, 0.0, 0.0, 0.0, -1.0, -1.0, -1.0, -1.0, 2.384e-07, 2.384e-07, 1.0, -1.0, 1.0, -1.0, 1.788e-07, -3.576e-07, -2.98e-07, 0.0, 0.0, -3.576e-07, 1.0, -1.0, 1.0, -1.0, 0.0, 2.384e-07, 0.0, 0.0, -1.0, -1.0, -1.0, -1.0, 0.0, 0.0, 0.0, 0.0, -1.0, -1.0, -1.0, -1.0, 2.384e-07, 2.384e-07, 1.0, -1.0, 1.0, -1.0, 1.788e-07, -3.576e-07, -2.98e-07, 0.0, 0.0, -3.576e-07, 1.0, -1.0, 1.0, -1.0, 0.0, 2.384e-07, 0.0, 0.0, -1.0, -1.0, -1.0, -1.0, 0.0, 0.0, 0.0, 0.0, -1.0, -1.0, -1.0, -1.0, 2.384e-07, 2.384e-07, 1.0, -1.0, 1.0, -1.0, 1.788e-07, -3.576e-07, -2.98e-07, 0.0, 0.0, -3.576e-07, 1.0, -1.0, 1.0, -1.0, 0.0, 2.384e-07, 0.0, 0.0, -1.0, -1.0, -1.0, -1.0, 0.0, 0.0, 0.0, 0.0, -1.0, -1.0, -1.0, -1.0, 2.384e-07, 2.384e-07, 1.0, -1.0, 1.0, -1.0, 1.788e-07, -3.576e-07, -2.98e-07, 0.0, 0.0, -3.576e-07, 1.0, -1.0, 1.0, -1.0, 0.0, 2.384e-07, 0.0, 0.0, -1.0, -1.0, -1.0, -1.0, 0.0, 0.0, 0.0, 0.0, -1.0, -1.0, -1.0, -1.0, 2.384e-07, 2.384e-07, 1.0, -1.0, 1.0, -1.0, 1.788e-07, -3.576e-07, -2.98e-07, 0.0, 0.0, -3.576e-07, 1.0, -1.0, 1.0, -1.0, 0.0, 2.384e-07, 0.0, 0.0, -1.0, -1.0, -1.0, -1.0, 0.0, 0.0, 0.0, 0.0, -1.0, -1.0, -1.0, -1.0, 2.384e-07, 2.384e-07, 1.0, -1.0, 1.0, -1.0, 1.788e-07, -3.576e-07, -2.98e-07, 0.0, 0.0, -3.576e-07, 1.0, -1.0, 1.0, -1.0, 0.0, 2.384e-07, 0.0, 0.0, -1.0, -1.0, -1.0, -1.0, 0.0, 0.0, 0.0, 0.0, -1.0, -1.0, -1.0, -1.0, 2.384e-07, 2.384e-07, 1.0, -1.0, 1.0, -1.0, 1.788e-07, -3.576e-07, -2.98e-07, 0.0, 0.0, -3.576e-07, 1.0, -1.0, 1.0, -1.0, 0.0, 2.384e-07, 0.0, 0.0, -1.0, -1.0, -1.0, -1.0, 0.0, 0.0, 0.0, 0.0, -1.0, -1.0, -1.0, -1.0, 2.384e-07, 2.384e-07, 1.0, -1.0, 1.0, -1.0, 1.788e-07, -3.576e-07, -2.98e-07, 0.0, 0.0, -3.576e-07, 1.0, -1.0, 1.0, -1.0, 0.0, 2.384e-07, 0.0, 0.0, -1.0, -1.0, -1.0, -1.0, 0.0, 0.0, 0.0, 0.0, -1.0, -1.0, -1.0, -1.0, 2.384e-07, 2.384e-07, 1.0, -1.0, 1.0, -1.0, 1.788e-07, -3.576e-07, -2.98e-07, 0.0, 0.0, -3.576e-07, 1.0, -1.0, 1.0, -1.0, 0.0, 2.384e-07, 0.0, 0.0, -1.0, -1.0, -1.0, -1.0, 0.0, 0.0, 0.0, 0.0, -1.0, -1.0, -1.0, -1.0, 2.384e-07, 2.384e-07, 1.0, -1.0, 1.0, -1.0, 1.788e-07, -3.576e-07, -2.98e-07, 0.0, 0.0, -2.384e-07, 1.0, -1.0, 1.0, -1.0, 0.0, 2.384e-07, 0.0, 0.0, -1.0, -1.0, -1.0, -1.0, 0.0, 0.0, 0.0, 0.0, -1.0, -1.0, -1.0, -1.0, 2.384e-07, 2.384e-07, 1.0, -1.0, 1.0, -1.0, 1.788e-07, -3.576e-07, -2.98e-07, 0.0, 0.0, -3.576e-07, 1.0, -1.0, 1.0, -1.0, 0.0, 2.384e-07, 0.0, 0.0, -1.0, -1.0, -1.0, -1.0, 0.0, 0.0, 0.0, 0.0, -1.0, -1.0, -1.0, -1.0, 2.384e-07, 2.384e-07, 1.0, -1.0, 1.0, -1.0, 1.788e-07, -3.576e-07, -2.98e-07, 0.0, 0.0, -3.576e-07, 1.0, -1.0, 1.0, -1.0, 0.0, 2.384e-07, 0.0, 0.0, -1.0, -1.0, -1.0, -1.0, 0.0, 0.0, 0.0, 0.0, -1.0, -1.0, -1.0, -1.0, 2.384e-07, 2.384e-07, 1.0, -1.0, 1.0, -1.0, 1.788e-07, -3.576e-07, -2.98e-07, 0.0, 0.0, -3.576e-07, 1.0, -1.0, 1.0, -1.0, 0.0, 2.384e-07, 0.0, 0.0, -1.0, -1.0, -1.0, -1.0, 0.0, 0.0, 0.0, 0.0, -1.0, -1.0, -1.0, -1.0, 2.384e-07, 2.384e-07, 1.0, -1.0, 1.0, -1.0, 1.788e-07, -3.576e-07, -2.98e-07, 0.0, 0.0, -3.576e-07, 1.0, -1.0, 1.0, -1.0, 0.0, 2.384e-07, 0.0, 0.0, -1.0, -1.0, -1.0, -1.0, 0.0, 0.0, 0.0, 0.0, -1.0, -1.0, -1.0, -1.0, 2.384e-07, 2.384e-07, 1.0, -1.0, 1.0, -1.0, 1.788e-07, -3.576e-07, -2.98e-07, 0.0, 0.0, -3.576e-07, 1.0, -1.0, 1.0, -1.0, 0.0, 2.384e-07, 0.0, 0.0, -1.0, -1.0, -1.0, -1.0, 0.0, 0.0, 0.0, 0.0, -1.0, -1.0, -1.0, -1.0, 2.384e-07, 2.384e-07, 1.0, -1.0, 1.0, -1.0, 1.788e-07, -3.576e-07, -2.98e-07, 0.0, 0.0, -3.576e-07, 1.0, -1.0, 1.0, -1.0, 0.0, 2.384e-07, 0.0, 0.0, -1.0, -1.0, -1.0, -1.0, 0.0, 0.0, 0.0, 0.0, -1.0, -1.0, -1.0, -1.0, 2.384e-07, 2.384e-07, 1.0, -1.0, 1.0, -1.0, 1.788e-07, -3.576e-07, -2.98e-07, 0.0, 0.0, -3.576e-07, 1.0, -1.0, 1.0, -1.0, 0.0, 2.384e-07, 0.0, 0.0, -1.0, -1.0, -1.0, -1.0, 0.0, 0.0, 0.0, 0.0, -1.0, -1.0, -1.0, -1.0, 2.384e-07, 2.384e-07, 1.0, -1.0, 1.0, -1.0, 1.788e-07, -3.576e-07, -2.98e-07, 0.0, 0.0, -3.576e-07, 1.0, -1.0, 1.0, -1.0, 0.0, 2.384e-07, 0.0, 0.0, -1.0, -1.0, -1.0, -1.0, 0.0, 0.0, 0.0, 0.0, -1.0, -1.0, -1.0, -1.0, 2.384e-07, 2.384e-07, 1.0, -1.0, 1.0, -1.0, 1.788e-07, -3.576e-07, -2.98e-07, 0.0, 0.0, -3.576e-07, 1.0, -1.0, 1.0, -1.0, 0.0, 2.384e-07, 0.0, 0.0, -1.0, -1.0, -1.0, -1.0, 0.0, 0.0, 0.0, 0.0, -1.0, -1.0, -1.0, -1.0, 2.384e-07, 2.384e-07, 1.0, -1.0, 1.0, -1.0, 1.788e-07, -3.576e-07, -2.98e-07, 8.941e-08, 0.0, 1.788e-07, 1.0, 1.0, 1.0, 1.0, 0.0, 2.384e-07, 0.0, 0.0, -1.0, -1.0, -1.0, -1.0, 0.0])
me_cube_031.materials.append(mat_material)
me_cube_031.use_remesh_preserve_volume = False
me_cube_031.use_remesh_preserve_attributes = False
me_cube_031.use_mirror_vertex_groups = False
me_cube_031.update()
me_cube_020 = bpy.data.meshes.new('Cube.020')
me_cube_020.from_pydata([(-1.0, 1.0, -1.0), (-1.0, -1.0, -1.0), (-3.0, -1.0, -1.0), (-3.0, 1.0, -1.0), (-1.0, 1.0, 1.0), (-1.0, -1.0, 1.0), (-3.0, -1.0, 1.0), (-3.0, 1.0, 1.0), (1.0, 1.0, -1.0), (1.0, -1.0, -1.0), (1.0, 1.0, 1.0), (1.0, -1.0, 1.0)], [], [(0, 1, 2, 3), (4, 7, 6, 5), (1, 5, 6, 2), (2, 6, 7, 3), (4, 0, 3, 7), (1, 0, 8, 9), (10, 4, 5, 11), (8, 10, 11, 9), (9, 11, 5, 1), (0, 4, 10, 8)])
_uv = me_cube_020.uv_layers.new(name='UVTex')
_uv.uv.foreach_set('vector', [0.0, 0.0, 0.0, -1.0, -1.0, -1.0, -1.0, 2.384e-07, 2.384e-07, 1.0, -1.0, 1.0, -1.0, 1.788e-07, -3.576e-07, -2.98e-07, 0.0, 0.0, -3.576e-07, 1.0, -1.0, 1.0, -1.0, 0.0, 8.941e-08, 0.0, 1.788e-07, 1.0, 1.0, 1.0, 1.0, 0.0, 2.384e-07, 0.0, 0.0, -1.0, -1.0, -1.0, -1.0, 0.0, -1.0, -1.0, -1.0, 2.384e-07, 0.0, 0.0, 0.0, -1.0, 2.384e-07, 1.0, -1.0, 1.0, -1.0, 1.788e-07, -3.576e-07, -2.98e-07, 0.0, 0.0, -2.384e-07, 1.0, -1.0, 1.0, -1.0, 0.0, 0.0, 0.0, -3.576e-07, 1.0, -1.0, 1.0, -1.0, 0.0, -1.0, -1.0, -1.0, 0.0, 2.384e-07, 0.0, 0.0, -1.0])
me_cube_020.materials.append(mat_material)
me_cube_020.use_remesh_preserve_volume = False
me_cube_020.use_remesh_preserve_attributes = False
me_cube_020.use_mirror_vertex_groups = False
me_cube_020.update()

# ---- objects
ob_cube_006 = bpy.data.objects.new('Cube.006', me_cube_162)
ob_cube_005 = bpy.data.objects.new('Cube.005', me_cube_161)
ob_cube_003 = bpy.data.objects.new('Cube.003', me_cube_160)
ob_cube_004 = bpy.data.objects.new('Cube.004', me_cube_159)
ob_cube_002 = bpy.data.objects.new('Cube.002', me_cube_157)
ob_cube_001 = bpy.data.objects.new('Cube.001', me_cube_156)
ob_cube = bpy.data.objects.new('Cube', me_cube_155)
ob_cube_081 = bpy.data.objects.new('Cube.081', me_cube_082)
ob_cube_079 = bpy.data.objects.new('Cube.079', me_cube_080)
ob_cube_031 = bpy.data.objects.new('Cube.031', me_cube_031)
ob_cube_020 = bpy.data.objects.new('Cube.020', me_cube_020)

# ---- transforms, parenting, visibility, modifiers, constraints
ob_cube_006.location = (6.0, 6.0, 1.0)
ob_cube_006.lock_rotations_4d = False
ob_cube_006.empty_display_type = 'ARROWS'
ob_cube_006.color = (0.0, 0.0, 0.0, 1.0)
ob_cube_006.lineart.crease_threshold = 0.0
ob_cube_005.location = (0.0, 6.0, 1.0)
ob_cube_005.lock_rotations_4d = False
ob_cube_005.empty_display_type = 'ARROWS'
ob_cube_005.color = (0.0, 0.0, 0.0, 1.0)
ob_cube_005.lineart.crease_threshold = 0.0
ob_cube_003.location = (-6.0, 6.0, 1.0)
ob_cube_003.lock_rotations_4d = False
ob_cube_003.empty_display_type = 'ARROWS'
ob_cube_003.color = (0.0, 0.0, 0.0, 1.0)
ob_cube_003.lineart.crease_threshold = 0.0
ob_cube_004.location = (-6.0, 0.0, 1.0)
ob_cube_004.lock_rotations_4d = False
ob_cube_004.empty_display_type = 'ARROWS'
ob_cube_004.color = (0.0, 0.0, 0.0, 1.0)
ob_cube_004.lineart.crease_threshold = 0.0
ob_cube_002.location = (6.0, 0.0, 1.0)
ob_cube_002.lock_rotations_4d = False
ob_cube_002.empty_display_type = 'ARROWS'
ob_cube_002.color = (0.0, 0.0, 0.0, 1.0)
ob_cube_002.lineart.crease_threshold = 0.0
ob_cube_001.location = (6.0, -6.0, 1.0)
ob_cube_001.lock_rotations_4d = False
ob_cube_001.empty_display_type = 'ARROWS'
ob_cube_001.color = (0.0, 0.0, 0.0, 1.0)
ob_cube_001.lineart.crease_threshold = 0.0
ob_cube.location = (-6.0, -6.0, 1.0)
ob_cube.lock_rotations_4d = False
ob_cube.empty_display_type = 'ARROWS'
ob_cube.color = (0.0, 0.0, 0.0, 1.0)
ob_cube.lineart.crease_threshold = 0.0
ob_cube_081.location = (0.0, -12.0, 0.5)
ob_cube_081.scale = (1.0, 1.0, 0.5)
ob_cube_081.lock_rotations_4d = False
ob_cube_081.empty_display_type = 'ARROWS'
ob_cube_081.color = (0.0, 0.0, 0.0, 1.0)
ob_cube_081.lineart.crease_threshold = 0.0
ob_cube_079.location = (0.0, -6.0, 1.0)
ob_cube_079.lock_rotations_4d = False
ob_cube_079.empty_display_type = 'ARROWS'
ob_cube_079.color = (0.0, 0.0, 0.0, 1.0)
ob_cube_079.lineart.crease_threshold = 0.0
ob_cube_031.location = (-3.0, -19.0, 1.0)
ob_cube_031.lock_rotations_4d = False
ob_cube_031.empty_display_type = 'ARROWS'
ob_cube_031.color = (0.0, 0.0, 0.0, 1.0)
ob_cube_031.lineart.crease_threshold = 0.0
ob_cube_020.location = (1.0, -19.0, 0.5)
ob_cube_020.scale = (1.0, 1.0, 0.5)
ob_cube_020.lock_rotations_4d = False
ob_cube_020.empty_display_type = 'ARROWS'
ob_cube_020.color = (0.0, 0.0, 0.0, 1.0)
ob_cube_020.lineart.crease_threshold = 0.0

# ---- collection membership
col_collection_1.objects.link(ob_cube_006)
col_collection_1.objects.link(ob_cube_005)
col_collection_1.objects.link(ob_cube_003)
col_collection_1.objects.link(ob_cube_004)
col_collection_1.objects.link(ob_cube_002)
col_collection_1.objects.link(ob_cube_001)
col_collection_1.objects.link(ob_cube)
col_collection_1.objects.link(ob_cube_081)
col_collection_1.objects.link(ob_cube_079)
col_collection_1.objects.link(ob_cube_031)
col_collection_1.objects.link(ob_cube_020)

# ---- scene / render settings (as saved in the file)
scene.frame_start = 1; scene.frame_end = 250; scene.frame_set(1)
scene.render.engine = 'BLENDER_EEVEE_NEXT'
scene.render.image_settings.file_format = 'JPEG'
scene.render.image_settings.color_mode = 'RGB'
scene.render.image_settings.compression = 90
scene.render.resolution_x = 800
scene.render.resolution_y = 600
scene.render.pixel_aspect_x = 100.0
scene.render.pixel_aspect_y = 100.0
scene.render.fps = 25
scene.render.dither_intensity = 0.0
scene.render.use_compositing = False
scene.render.use_sequencer = False
scene.render.bake_margin = 2
scene.render.bake_bias = 0.0
scene.render.use_stamp_time = False
scene.render.use_stamp_date = False
scene.render.use_stamp_frame = False
scene.render.use_stamp_camera = False
scene.render.use_stamp_scene = False
scene.render.use_stamp_filename = False
scene.render.use_stamp_render_time = False
scene.render.stamp_font_size = 0
scene.cycles.use_denoising = False
scene.cycles.samples = 10
scene.cycles.sampling_pattern = 'TABULATED_SOBOL'
scene.cycles.light_sampling_threshold = 0.0
scene.cycles.use_adaptive_sampling = False
scene.cycles.use_light_tree = False
scene.cycles.blur_glossy = 0.0
scene.cycles.volume_bounces = 1
scene.cycles.pixel_filter_type = 'GAUSSIAN'
scene.cycles.sample_clamp_indirect = 0.0
scene.view_settings.view_transform = 'Raw'
bpy.context.view_layer.update()

# ---- added for rendering (the .blend has no active camera): camera
cam_auto = bpy.data.cameras.new('AutoCamera')
cam_auto.lens = 50.0
cam_auto.sensor_width = 36.0
cam_auto.clip_end = 1000.0
ob_auto_camera = bpy.data.objects.new('AutoCamera', cam_auto)
scene.collection.objects.link(ob_auto_camera)
ob_auto_camera.location = (52.3713, -62.8456, 42.897)
ob_auto_camera.rotation_euler = (1.09748, -7.21219e-08, 0.694738)
scene.camera = ob_auto_camera
bpy.context.view_layer.update()
